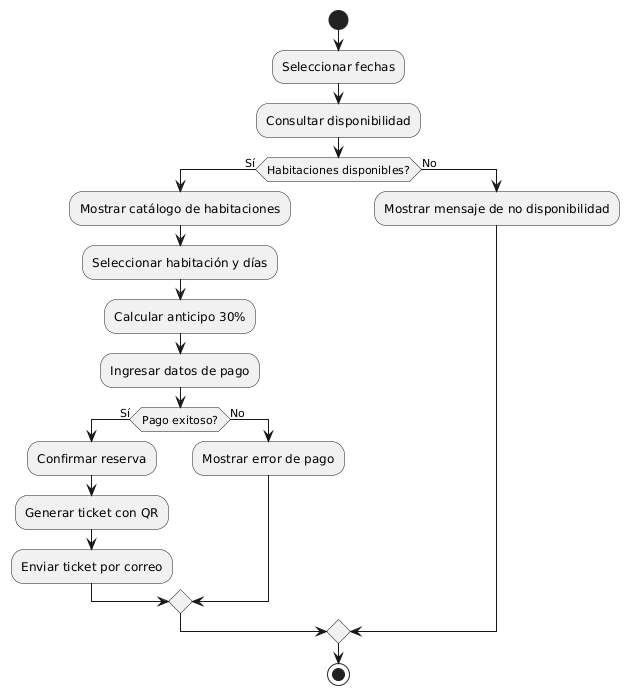

The diagram above was rendered by PlantUML. Its source (embedded in the PNG):
@startuml
start
:Seleccionar fechas;
:Consultar disponibilidad;
if (Habitaciones disponibles?) then (Sí)
  :Mostrar catálogo de habitaciones;
  :Seleccionar habitación y días;
  :Calcular anticipo 30%;
  :Ingresar datos de pago;
  if (Pago exitoso?) then (Sí)
    :Confirmar reserva;
    :Generar ticket con QR;
    :Enviar ticket por correo;
  else (No)
    :Mostrar error de pago;
  endif
else (No)
  :Mostrar mensaje de no disponibilidad;
endif
stop
@enduml